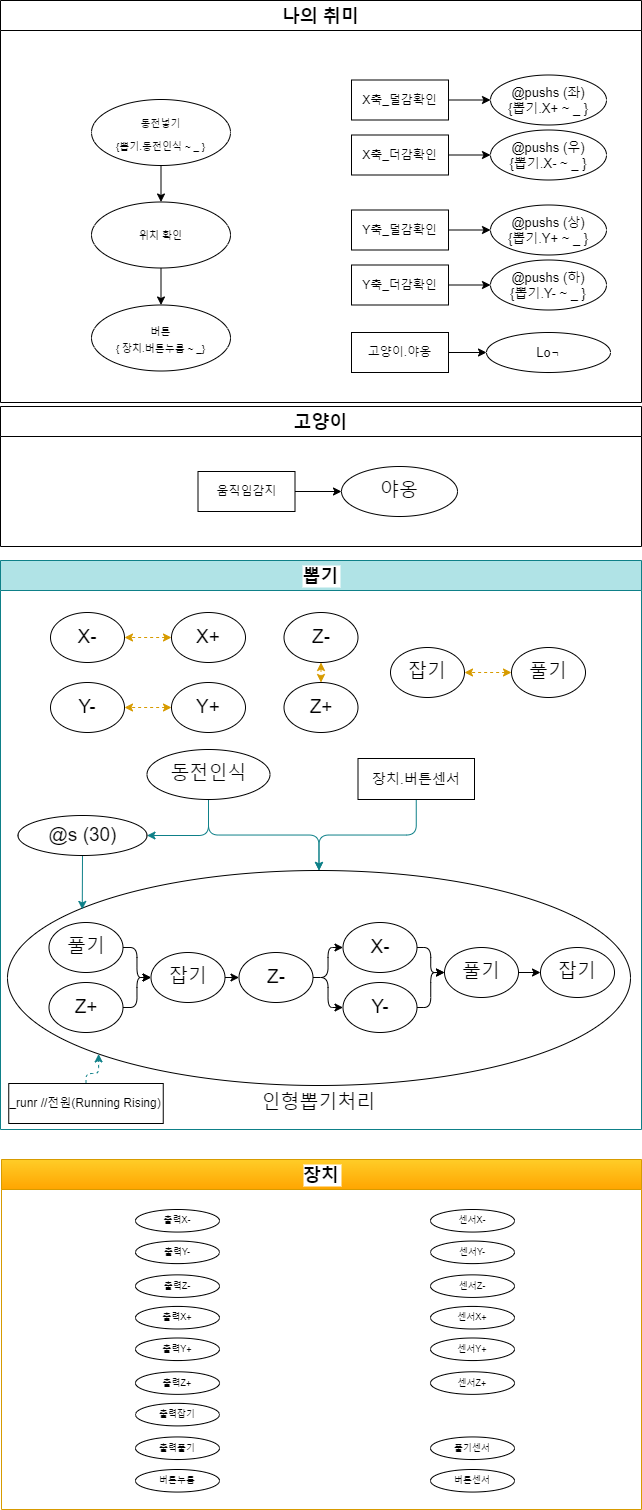

The diagram above was exported from draw.io. Its source (the exported page's mxGraphModel, read from the mxfile embedded in the PNG):
<mxGraphModel dx="793" dy="1828" grid="1" gridSize="10" guides="1" tooltips="1" connect="1" arrows="1" fold="1" page="1" pageScale="1" pageWidth="827" pageHeight="1169" math="0" shadow="0">
  <root>
    <mxCell id="0" />
    <mxCell id="1" parent="0" />
    <mxCell id="7" value="뽑기" style="swimlane;labelBackgroundColor=#FFFFFF;fontSize=18;startSize=30;fillColor=#b0e3e6;strokeColor=#0e8088;" parent="1" vertex="1">
      <mxGeometry x="89" y="-579" width="641" height="569" as="geometry" />
    </mxCell>
    <mxCell id="100" style="edgeStyle=orthogonalEdgeStyle;html=1;exitX=0;exitY=0.5;exitDx=0;exitDy=0;dashed=1;entryX=1;entryY=0.5;entryDx=0;entryDy=0;startArrow=classic;startFill=1;fillColor=#ffcd28;gradientColor=#ffa500;strokeColor=#d79b00;" parent="7" source="74" target="101" edge="1">
      <mxGeometry relative="1" as="geometry">
        <mxPoint x="169" y="102" as="targetPoint" />
      </mxGeometry>
    </mxCell>
    <mxCell id="74" value="X+" style="ellipse;whiteSpace=wrap;html=1;labelBackgroundColor=#FFFFFF;fontColor=none;fontSize=19;" parent="7" vertex="1">
      <mxGeometry x="171" y="52" width="74" height="50" as="geometry" />
    </mxCell>
    <mxCell id="101" value="X-" style="ellipse;whiteSpace=wrap;html=1;labelBackgroundColor=#FFFFFF;fontColor=none;fontSize=19;" parent="7" vertex="1">
      <mxGeometry x="50" y="52" width="74" height="50" as="geometry" />
    </mxCell>
    <mxCell id="104" style="edgeStyle=none;html=1;exitX=0.5;exitY=1;exitDx=0;exitDy=0;entryX=0.5;entryY=0;entryDx=0;entryDy=0;startArrow=classic;startFill=1;dashed=1;fillColor=#ffcd28;gradientColor=#ffa500;strokeColor=#d79b00;" parent="7" source="102" target="103" edge="1">
      <mxGeometry relative="1" as="geometry" />
    </mxCell>
    <mxCell id="102" value="Z-" style="ellipse;whiteSpace=wrap;html=1;labelBackgroundColor=#FFFFFF;fontColor=none;fontSize=19;" parent="7" vertex="1">
      <mxGeometry x="283.5" y="52" width="74" height="50" as="geometry" />
    </mxCell>
    <mxCell id="103" value="Z+" style="ellipse;whiteSpace=wrap;html=1;labelBackgroundColor=#FFFFFF;fontColor=none;fontSize=19;" parent="7" vertex="1">
      <mxGeometry x="283.5" y="122" width="74" height="50" as="geometry" />
    </mxCell>
    <mxCell id="106" value="인형뽑기처리" style="ellipse;whiteSpace=wrap;html=1;labelBackgroundColor=#FFFFFF;fontColor=none;fontSize=19;labelPosition=center;verticalLabelPosition=bottom;align=center;verticalAlign=top;" parent="7" vertex="1">
      <mxGeometry x="7" y="310" width="623" height="215" as="geometry" />
    </mxCell>
    <mxCell id="109" value="풀기" style="ellipse;whiteSpace=wrap;html=1;labelBackgroundColor=#FFFFFF;fontColor=none;fontSize=19;" parent="7" vertex="1">
      <mxGeometry x="511" y="87" width="74" height="50" as="geometry" />
    </mxCell>
    <mxCell id="110" value="잡기" style="ellipse;whiteSpace=wrap;html=1;labelBackgroundColor=#FFFFFF;fontColor=none;fontSize=19;" parent="7" vertex="1">
      <mxGeometry x="390" y="87" width="74" height="50" as="geometry" />
    </mxCell>
    <mxCell id="108" style="edgeStyle=orthogonalEdgeStyle;html=1;exitX=0;exitY=0.5;exitDx=0;exitDy=0;dashed=1;entryX=1;entryY=0.5;entryDx=0;entryDy=0;startArrow=classic;startFill=1;fillColor=#ffcd28;gradientColor=#ffa500;strokeColor=#d79b00;" parent="7" source="109" target="110" edge="1">
      <mxGeometry relative="1" as="geometry">
        <mxPoint x="479" y="7" as="targetPoint" />
      </mxGeometry>
    </mxCell>
    <mxCell id="112" value="Y+" style="ellipse;whiteSpace=wrap;html=1;labelBackgroundColor=#FFFFFF;fontColor=none;fontSize=19;" parent="7" vertex="1">
      <mxGeometry x="171" y="122" width="74" height="50" as="geometry" />
    </mxCell>
    <mxCell id="113" value="Y-" style="ellipse;whiteSpace=wrap;html=1;labelBackgroundColor=#FFFFFF;fontColor=none;fontSize=19;" parent="7" vertex="1">
      <mxGeometry x="50" y="122" width="74" height="50" as="geometry" />
    </mxCell>
    <mxCell id="111" style="edgeStyle=orthogonalEdgeStyle;html=1;exitX=0;exitY=0.5;exitDx=0;exitDy=0;dashed=1;entryX=1;entryY=0.5;entryDx=0;entryDy=0;startArrow=classic;startFill=1;fillColor=#ffcd28;gradientColor=#ffa500;strokeColor=#d79b00;" parent="7" source="112" target="113" edge="1">
      <mxGeometry relative="1" as="geometry">
        <mxPoint x="129" y="42" as="targetPoint" />
      </mxGeometry>
    </mxCell>
    <mxCell id="117" style="edgeStyle=orthogonalEdgeStyle;html=1;exitX=1;exitY=0.5;exitDx=0;exitDy=0;entryX=0;entryY=0.5;entryDx=0;entryDy=0;startArrow=none;startFill=0;" parent="7" source="114" target="116" edge="1">
      <mxGeometry relative="1" as="geometry" />
    </mxCell>
    <mxCell id="114" value="풀기" style="ellipse;whiteSpace=wrap;html=1;labelBackgroundColor=#FFFFFF;fontColor=none;fontSize=19;" parent="7" vertex="1">
      <mxGeometry x="48.5" y="362" width="74" height="50" as="geometry" />
    </mxCell>
    <mxCell id="118" style="edgeStyle=orthogonalEdgeStyle;html=1;exitX=1;exitY=0.5;exitDx=0;exitDy=0;entryX=0;entryY=0.5;entryDx=0;entryDy=0;startArrow=none;startFill=0;" parent="7" source="115" target="116" edge="1">
      <mxGeometry relative="1" as="geometry" />
    </mxCell>
    <mxCell id="115" value="Z+" style="ellipse;whiteSpace=wrap;html=1;labelBackgroundColor=#FFFFFF;fontColor=none;fontSize=19;" parent="7" vertex="1">
      <mxGeometry x="48.5" y="422" width="74" height="50" as="geometry" />
    </mxCell>
    <mxCell id="120" style="edgeStyle=orthogonalEdgeStyle;html=1;exitX=1;exitY=0.5;exitDx=0;exitDy=0;entryX=0;entryY=0.5;entryDx=0;entryDy=0;startArrow=none;startFill=0;" parent="7" source="116" target="119" edge="1">
      <mxGeometry relative="1" as="geometry" />
    </mxCell>
    <mxCell id="116" value="잡기" style="ellipse;whiteSpace=wrap;html=1;labelBackgroundColor=#FFFFFF;fontColor=none;fontSize=19;" parent="7" vertex="1">
      <mxGeometry x="150.5" y="392" width="74" height="50" as="geometry" />
    </mxCell>
    <mxCell id="123" style="edgeStyle=orthogonalEdgeStyle;html=1;exitX=1;exitY=0.5;exitDx=0;exitDy=0;entryX=0;entryY=0.5;entryDx=0;entryDy=0;startArrow=none;startFill=0;" parent="7" source="119" target="121" edge="1">
      <mxGeometry relative="1" as="geometry" />
    </mxCell>
    <mxCell id="124" style="edgeStyle=orthogonalEdgeStyle;html=1;exitX=1;exitY=0.5;exitDx=0;exitDy=0;entryX=0;entryY=0.5;entryDx=0;entryDy=0;startArrow=none;startFill=0;" parent="7" source="119" target="122" edge="1">
      <mxGeometry relative="1" as="geometry" />
    </mxCell>
    <mxCell id="119" value="Z-" style="ellipse;whiteSpace=wrap;html=1;labelBackgroundColor=#FFFFFF;fontColor=none;fontSize=19;" parent="7" vertex="1">
      <mxGeometry x="238.5" y="392" width="74" height="50" as="geometry" />
    </mxCell>
    <mxCell id="127" style="edgeStyle=orthogonalEdgeStyle;html=1;exitX=1;exitY=0.5;exitDx=0;exitDy=0;entryX=0;entryY=0.5;entryDx=0;entryDy=0;startArrow=none;startFill=0;" parent="7" source="121" target="126" edge="1">
      <mxGeometry relative="1" as="geometry" />
    </mxCell>
    <mxCell id="121" value="X-" style="ellipse;whiteSpace=wrap;html=1;labelBackgroundColor=#FFFFFF;fontColor=none;fontSize=19;" parent="7" vertex="1">
      <mxGeometry x="342.5" y="362" width="74" height="50" as="geometry" />
    </mxCell>
    <mxCell id="128" style="edgeStyle=orthogonalEdgeStyle;html=1;exitX=1;exitY=0.5;exitDx=0;exitDy=0;entryX=0;entryY=0.5;entryDx=0;entryDy=0;startArrow=none;startFill=0;" parent="7" source="122" target="126" edge="1">
      <mxGeometry relative="1" as="geometry" />
    </mxCell>
    <mxCell id="122" value="Y-" style="ellipse;whiteSpace=wrap;html=1;labelBackgroundColor=#FFFFFF;fontColor=none;fontSize=19;" parent="7" vertex="1">
      <mxGeometry x="342.5" y="422" width="74" height="50" as="geometry" />
    </mxCell>
    <mxCell id="130" style="edgeStyle=orthogonalEdgeStyle;html=1;exitX=1;exitY=0.5;exitDx=0;exitDy=0;entryX=0;entryY=0.5;entryDx=0;entryDy=0;startArrow=none;startFill=0;" parent="7" source="126" target="129" edge="1">
      <mxGeometry relative="1" as="geometry" />
    </mxCell>
    <mxCell id="126" value="풀기" style="ellipse;whiteSpace=wrap;html=1;labelBackgroundColor=#FFFFFF;fontColor=none;fontSize=19;" parent="7" vertex="1">
      <mxGeometry x="444" y="387" width="74" height="50" as="geometry" />
    </mxCell>
    <mxCell id="129" value="잡기" style="ellipse;whiteSpace=wrap;html=1;labelBackgroundColor=#FFFFFF;fontColor=none;fontSize=19;" parent="7" vertex="1">
      <mxGeometry x="540" y="387" width="74" height="50" as="geometry" />
    </mxCell>
    <mxCell id="216" style="edgeStyle=orthogonalEdgeStyle;html=1;exitX=0.5;exitY=0;exitDx=0;exitDy=0;entryX=0;entryY=1;entryDx=0;entryDy=0;startArrow=none;startFill=0;dashed=1;fillColor=#b0e3e6;strokeColor=#0e8088;" parent="7" source="215" target="106" edge="1">
      <mxGeometry relative="1" as="geometry" />
    </mxCell>
    <mxCell id="215" value="_runr //전원(Running Rising)" style="rounded=0;whiteSpace=wrap;html=1;" parent="7" vertex="1">
      <mxGeometry x="8.25" y="523" width="154.5" height="40" as="geometry" />
    </mxCell>
    <mxCell id="301" style="edgeStyle=orthogonalEdgeStyle;html=1;exitX=0.5;exitY=1;exitDx=0;exitDy=0;entryX=0.5;entryY=0;entryDx=0;entryDy=0;fontSize=14;fillColor=#b0e3e6;strokeColor=#0e8088;" edge="1" parent="7" source="304" target="106">
      <mxGeometry relative="1" as="geometry">
        <mxPoint x="412.5" y="239" as="sourcePoint" />
      </mxGeometry>
    </mxCell>
    <mxCell id="299" style="edgeStyle=none;html=1;exitX=0.5;exitY=1;exitDx=0;exitDy=0;entryX=0.12;entryY=0.181;entryDx=0;entryDy=0;fontSize=14;fillColor=#b0e3e6;strokeColor=#0e8088;entryPerimeter=0;" edge="1" parent="7" source="292" target="106">
      <mxGeometry relative="1" as="geometry" />
    </mxCell>
    <mxCell id="292" value="@s (30)" style="ellipse;whiteSpace=wrap;html=1;labelBackgroundColor=#FFFFFF;fontColor=none;fontSize=19;" vertex="1" parent="7">
      <mxGeometry x="17.5" y="255" width="129" height="40" as="geometry" />
    </mxCell>
    <mxCell id="300" style="edgeStyle=orthogonalEdgeStyle;html=1;exitX=0.5;exitY=1;exitDx=0;exitDy=0;entryX=0.5;entryY=0;entryDx=0;entryDy=0;fontSize=14;fillColor=#b0e3e6;strokeColor=#0e8088;" edge="1" parent="7" source="295" target="106">
      <mxGeometry relative="1" as="geometry" />
    </mxCell>
    <mxCell id="302" style="edgeStyle=orthogonalEdgeStyle;html=1;exitX=0.5;exitY=1;exitDx=0;exitDy=0;fontSize=14;entryX=1;entryY=0.5;entryDx=0;entryDy=0;fillColor=#b0e3e6;strokeColor=#0e8088;" edge="1" parent="7" source="295" target="292">
      <mxGeometry relative="1" as="geometry" />
    </mxCell>
    <mxCell id="295" value="동전인식" style="ellipse;whiteSpace=wrap;html=1;labelBackgroundColor=#FFFFFF;fontColor=none;fontSize=19;" vertex="1" parent="7">
      <mxGeometry x="146.5" y="189" width="123" height="50" as="geometry" />
    </mxCell>
    <mxCell id="304" value="장치.버튼센서" style="rounded=0;whiteSpace=wrap;html=1;fontSize=14;" vertex="1" parent="7">
      <mxGeometry x="357.5" y="198" width="116.5" height="41" as="geometry" />
    </mxCell>
    <mxCell id="165" value="나의 취미" style="swimlane;labelBackgroundColor=#FFFFFF;fontColor=none;fontSize=18;startSize=30;" parent="1" vertex="1">
      <mxGeometry x="89" y="-1139" width="641" height="402" as="geometry" />
    </mxCell>
    <mxCell id="199" style="edgeStyle=orthogonalEdgeStyle;html=1;exitX=1;exitY=0.5;exitDx=0;exitDy=0;startArrow=none;startFill=0;" parent="165" source="173" target="198" edge="1">
      <mxGeometry relative="1" as="geometry" />
    </mxCell>
    <mxCell id="173" value="X축_더감확인" style="rounded=0;whiteSpace=wrap;html=1;" parent="165" vertex="1">
      <mxGeometry x="351" y="134.5" width="97" height="40" as="geometry" />
    </mxCell>
    <mxCell id="198" value="@pushs (우)&lt;br&gt;{뽑기.X- ~ _ }" style="ellipse;whiteSpace=wrap;html=1;labelBackgroundColor=#FFFFFF;fontColor=none;fontSize=13;" parent="165" vertex="1">
      <mxGeometry x="490" y="129.5" width="116" height="50" as="geometry" />
    </mxCell>
    <mxCell id="201" value="Y축_덜감확인" style="rounded=0;whiteSpace=wrap;html=1;" parent="165" vertex="1">
      <mxGeometry x="351" y="209.5" width="97" height="40" as="geometry" />
    </mxCell>
    <mxCell id="202" value="@pushs (상)&lt;br&gt;{뽑기.Y+ ~ _ }" style="ellipse;whiteSpace=wrap;html=1;labelBackgroundColor=#FFFFFF;fontColor=none;fontSize=13;" parent="165" vertex="1">
      <mxGeometry x="490" y="204.5" width="116" height="50" as="geometry" />
    </mxCell>
    <mxCell id="200" style="edgeStyle=orthogonalEdgeStyle;html=1;exitX=1;exitY=0.5;exitDx=0;exitDy=0;startArrow=none;startFill=0;" parent="165" source="201" target="202" edge="1">
      <mxGeometry relative="1" as="geometry" />
    </mxCell>
    <mxCell id="210" value="Y축_더감확인" style="rounded=0;whiteSpace=wrap;html=1;" parent="165" vertex="1">
      <mxGeometry x="351" y="264.5" width="97" height="40" as="geometry" />
    </mxCell>
    <mxCell id="211" value="@pushs (하)&lt;br&gt;{뽑기.Y- ~ _ }" style="ellipse;whiteSpace=wrap;html=1;labelBackgroundColor=#FFFFFF;fontColor=none;fontSize=13;" parent="165" vertex="1">
      <mxGeometry x="490" y="259.5" width="116" height="50" as="geometry" />
    </mxCell>
    <mxCell id="209" style="edgeStyle=orthogonalEdgeStyle;html=1;exitX=1;exitY=0.5;exitDx=0;exitDy=0;startArrow=none;startFill=0;" parent="165" source="210" target="211" edge="1">
      <mxGeometry relative="1" as="geometry" />
    </mxCell>
    <mxCell id="212" value="X축_덜감확인" style="rounded=0;whiteSpace=wrap;html=1;" parent="165" vertex="1">
      <mxGeometry x="351" y="79.5" width="97" height="40" as="geometry" />
    </mxCell>
    <mxCell id="213" value="@pushs (좌)&lt;br&gt;{뽑기.X+ ~ _ }" style="ellipse;whiteSpace=wrap;html=1;labelBackgroundColor=#FFFFFF;fontColor=none;fontSize=13;" parent="165" vertex="1">
      <mxGeometry x="490" y="74.5" width="116" height="50" as="geometry" />
    </mxCell>
    <mxCell id="214" style="edgeStyle=orthogonalEdgeStyle;html=1;exitX=1;exitY=0.5;exitDx=0;exitDy=0;startArrow=none;startFill=0;" parent="165" source="212" target="213" edge="1">
      <mxGeometry relative="1" as="geometry" />
    </mxCell>
    <mxCell id="325" style="edgeStyle=orthogonalEdgeStyle;html=1;exitX=0.5;exitY=1;exitDx=0;exitDy=0;entryX=0.5;entryY=0;entryDx=0;entryDy=0;fontSize=10;" edge="1" parent="165" source="218" target="324">
      <mxGeometry relative="1" as="geometry" />
    </mxCell>
    <mxCell id="218" value="&lt;span style=&quot;font-size: 10px&quot;&gt;위치 확인&lt;/span&gt;" style="ellipse;whiteSpace=wrap;html=1;labelBackgroundColor=#FFFFFF;fontColor=none;fontSize=14;" parent="165" vertex="1">
      <mxGeometry x="91" y="201.5" width="139" height="66" as="geometry" />
    </mxCell>
    <mxCell id="244" value="" style="edgeStyle=orthogonalEdgeStyle;html=1;startArrow=none;startFill=0;entryX=0;entryY=0.5;entryDx=0;entryDy=0;" parent="165" source="243" target="247" edge="1">
      <mxGeometry relative="1" as="geometry">
        <mxPoint x="491" y="382" as="targetPoint" />
      </mxGeometry>
    </mxCell>
    <mxCell id="243" value="고양이.야옹" style="rounded=0;whiteSpace=wrap;html=1;" parent="165" vertex="1">
      <mxGeometry x="351" y="332" width="97" height="40" as="geometry" />
    </mxCell>
    <mxCell id="247" value="Lo&lt;font style=&quot;font-size: 9px&quot;&gt;ㄱ&lt;/font&gt;" style="ellipse;whiteSpace=wrap;html=1;labelBackgroundColor=#FFFFFF;fontColor=none;fontSize=13;" parent="165" vertex="1">
      <mxGeometry x="486" y="332" width="124" height="40" as="geometry" />
    </mxCell>
    <mxCell id="323" style="edgeStyle=orthogonalEdgeStyle;html=1;exitX=0.5;exitY=1;exitDx=0;exitDy=0;entryX=0.5;entryY=0;entryDx=0;entryDy=0;fontSize=10;" edge="1" parent="165" source="294" target="218">
      <mxGeometry relative="1" as="geometry" />
    </mxCell>
    <mxCell id="294" value="&lt;font style=&quot;font-size: 10px&quot;&gt;동전넣기&lt;br&gt;{뽑기.동전인식 ~ _ }&lt;br&gt;&lt;/font&gt;" style="ellipse;whiteSpace=wrap;html=1;labelBackgroundColor=#FFFFFF;fontColor=none;fontSize=19;" vertex="1" parent="165">
      <mxGeometry x="91" y="99" width="139" height="66" as="geometry" />
    </mxCell>
    <mxCell id="324" value="&lt;font style=&quot;font-size: 10px&quot;&gt;버튼&lt;br&gt;{ 장치.버튼누름 ~ _}&lt;/font&gt;" style="ellipse;whiteSpace=wrap;html=1;labelBackgroundColor=#FFFFFF;fontColor=none;fontSize=14;" vertex="1" parent="165">
      <mxGeometry x="91" y="304.5" width="139" height="66" as="geometry" />
    </mxCell>
    <mxCell id="221" value="고양이" style="swimlane;labelBackgroundColor=#FFFFFF;fontColor=none;fontSize=18;startSize=30;" parent="1" vertex="1">
      <mxGeometry x="89" y="-733" width="641" height="140" as="geometry" />
    </mxCell>
    <mxCell id="236" value="움직임감지" style="rounded=0;whiteSpace=wrap;html=1;" parent="221" vertex="1">
      <mxGeometry x="197.5" y="65" width="97" height="40" as="geometry" />
    </mxCell>
    <mxCell id="237" value="야옹" style="ellipse;whiteSpace=wrap;html=1;labelBackgroundColor=#FFFFFF;fontColor=none;fontSize=19;" parent="221" vertex="1">
      <mxGeometry x="341" y="60" width="116" height="50" as="geometry" />
    </mxCell>
    <mxCell id="238" style="edgeStyle=orthogonalEdgeStyle;html=1;exitX=1;exitY=0.5;exitDx=0;exitDy=0;startArrow=none;startFill=0;" parent="221" source="236" target="237" edge="1">
      <mxGeometry relative="1" as="geometry" />
    </mxCell>
    <mxCell id="249" value="장치" style="swimlane;labelBackgroundColor=#FFFFFF;fontSize=18;startSize=30;fillColor=#ffcd28;strokeColor=#d79b00;gradientColor=#ffa500;" parent="1" vertex="1">
      <mxGeometry x="90" y="20" width="640" height="350" as="geometry" />
    </mxCell>
    <mxCell id="305" value="버튼누름" style="ellipse;whiteSpace=wrap;html=1;labelBackgroundColor=#FFFFFF;fontColor=none;fontSize=9;" vertex="1" parent="249">
      <mxGeometry x="133.99994011976048" y="309.9971686203788" width="83.97005988023952" height="22.54283137962128" as="geometry" />
    </mxCell>
    <mxCell id="322" value="버튼센서" style="ellipse;whiteSpace=wrap;html=1;labelBackgroundColor=#FFFFFF;fontColor=none;fontSize=9;" vertex="1" parent="249">
      <mxGeometry x="429.02994011976045" y="309.9971686203788" width="83.97005988023952" height="22.54283137962128" as="geometry" />
    </mxCell>
    <mxCell id="306" value="" style="group" vertex="1" connectable="0" parent="1">
      <mxGeometry x="224" y="70" width="379" height="250.00000000000003" as="geometry" />
    </mxCell>
    <mxCell id="307" value="출력X+" style="ellipse;whiteSpace=wrap;html=1;labelBackgroundColor=#FFFFFF;fontColor=none;fontSize=9;" vertex="1" parent="306">
      <mxGeometry y="96.9341749323715" width="83.97005988023952" height="22.54283137962128" as="geometry" />
    </mxCell>
    <mxCell id="308" value="출력X-" style="ellipse;whiteSpace=wrap;html=1;labelBackgroundColor=#FFFFFF;fontColor=none;fontSize=9;" vertex="1" parent="306">
      <mxGeometry width="83.97005988023952" height="22.54283137962128" as="geometry" />
    </mxCell>
    <mxCell id="309" value="출력Z-" style="ellipse;whiteSpace=wrap;html=1;labelBackgroundColor=#FFFFFF;fontColor=none;fontSize=9;" vertex="1" parent="306">
      <mxGeometry y="65.37421100090171" width="83.97005988023952" height="22.54283137962128" as="geometry" />
    </mxCell>
    <mxCell id="310" value="출력Z+" style="ellipse;whiteSpace=wrap;html=1;labelBackgroundColor=#FFFFFF;fontColor=none;fontSize=9;" vertex="1" parent="306">
      <mxGeometry y="162.30838593327323" width="83.97005988023952" height="22.54283137962128" as="geometry" />
    </mxCell>
    <mxCell id="311" value="출력풀기" style="ellipse;whiteSpace=wrap;html=1;labelBackgroundColor=#FFFFFF;fontColor=none;fontSize=9;" vertex="1" parent="306">
      <mxGeometry y="227.45716862037872" width="83.97005988023952" height="22.54283137962128" as="geometry" />
    </mxCell>
    <mxCell id="312" value="출력잡기" style="ellipse;whiteSpace=wrap;html=1;labelBackgroundColor=#FFFFFF;fontColor=none;fontSize=9;" vertex="1" parent="306">
      <mxGeometry y="193.868349864743" width="83.97005988023952" height="22.54283137962128" as="geometry" />
    </mxCell>
    <mxCell id="313" value="출력Y+" style="ellipse;whiteSpace=wrap;html=1;labelBackgroundColor=#FFFFFF;fontColor=none;fontSize=9;" vertex="1" parent="306">
      <mxGeometry y="128.4941388638413" width="83.97005988023952" height="22.54283137962128" as="geometry" />
    </mxCell>
    <mxCell id="314" value="출력Y-" style="ellipse;whiteSpace=wrap;html=1;labelBackgroundColor=#FFFFFF;fontColor=none;fontSize=9;" vertex="1" parent="306">
      <mxGeometry y="31.55996393146979" width="83.97005988023952" height="22.54283137962128" as="geometry" />
    </mxCell>
    <mxCell id="315" value="센서X+" style="ellipse;whiteSpace=wrap;html=1;labelBackgroundColor=#FFFFFF;fontColor=none;fontSize=9;" vertex="1" parent="306">
      <mxGeometry x="295.02994011976045" y="96.9341749323715" width="83.97005988023952" height="22.54283137962128" as="geometry" />
    </mxCell>
    <mxCell id="316" value="센서X-" style="ellipse;whiteSpace=wrap;html=1;labelBackgroundColor=#FFFFFF;fontColor=none;fontSize=9;" vertex="1" parent="306">
      <mxGeometry x="295.02994011976045" width="83.97005988023952" height="22.54283137962128" as="geometry" />
    </mxCell>
    <mxCell id="317" value="센서Z-" style="ellipse;whiteSpace=wrap;html=1;labelBackgroundColor=#FFFFFF;fontColor=none;fontSize=9;" vertex="1" parent="306">
      <mxGeometry x="295.02994011976045" y="65.37421100090171" width="83.97005988023952" height="22.54283137962128" as="geometry" />
    </mxCell>
    <mxCell id="318" value="센서Z+" style="ellipse;whiteSpace=wrap;html=1;labelBackgroundColor=#FFFFFF;fontColor=none;fontSize=9;" vertex="1" parent="306">
      <mxGeometry x="295.02994011976045" y="162.30838593327323" width="83.97005988023952" height="22.54283137962128" as="geometry" />
    </mxCell>
    <mxCell id="319" value="풀기센서" style="ellipse;whiteSpace=wrap;html=1;labelBackgroundColor=#FFFFFF;fontColor=none;fontSize=9;" vertex="1" parent="306">
      <mxGeometry x="295.02994011976045" y="227.45716862037872" width="83.97005988023952" height="22.54283137962128" as="geometry" />
    </mxCell>
    <mxCell id="320" value="센서Y+" style="ellipse;whiteSpace=wrap;html=1;labelBackgroundColor=#FFFFFF;fontColor=none;fontSize=9;" vertex="1" parent="306">
      <mxGeometry x="295.02994011976045" y="128.4941388638413" width="83.97005988023952" height="22.54283137962128" as="geometry" />
    </mxCell>
    <mxCell id="321" value="센서Y-" style="ellipse;whiteSpace=wrap;html=1;labelBackgroundColor=#FFFFFF;fontColor=none;fontSize=9;" vertex="1" parent="306">
      <mxGeometry x="295.02994011976045" y="31.55996393146979" width="83.97005988023952" height="22.54283137962128" as="geometry" />
    </mxCell>
  </root>
</mxGraphModel>